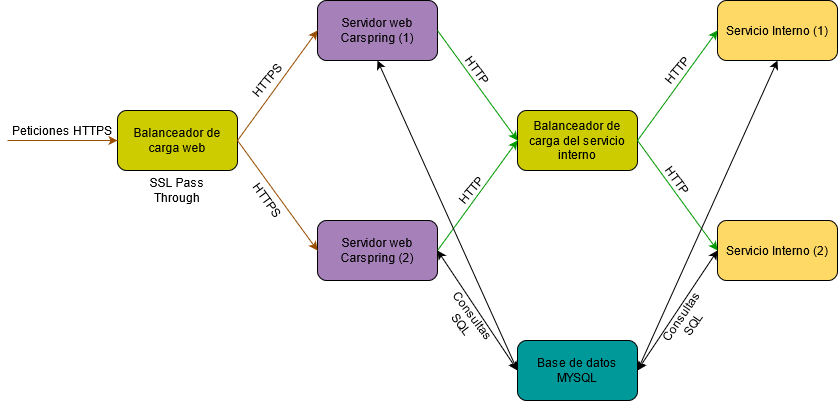

The diagram above was exported from draw.io. Its source (the exported page's mxGraphModel, read from the mxfile embedded in the PNG):
<mxGraphModel dx="1640" dy="436" grid="1" gridSize="10" guides="1" tooltips="1" connect="1" arrows="1" fold="1" page="1" pageScale="1" pageWidth="827" pageHeight="1169" math="0" shadow="0">
  <root>
    <mxCell id="0" />
    <mxCell id="1" parent="0" />
    <mxCell id="qWKgATdOihiyKSpYjkB3-1" value="Balanceador de carga web" style="rounded=1;whiteSpace=wrap;html=1;labelBackgroundColor=none;labelBorderColor=none;fillColor=#CCCC00;" vertex="1" parent="1">
      <mxGeometry x="80" y="330" width="120" height="60" as="geometry" />
    </mxCell>
    <mxCell id="qWKgATdOihiyKSpYjkB3-2" value="" style="endArrow=classic;html=1;entryX=0;entryY=0.5;entryDx=0;entryDy=0;exitX=0;exitY=1;exitDx=0;exitDy=0;strokeColor=#994C00;" edge="1" parent="1" source="qWKgATdOihiyKSpYjkB3-22" target="qWKgATdOihiyKSpYjkB3-1">
      <mxGeometry width="50" height="50" relative="1" as="geometry">
        <mxPoint y="360" as="sourcePoint" />
        <mxPoint x="70" y="360" as="targetPoint" />
        <Array as="points" />
      </mxGeometry>
    </mxCell>
    <mxCell id="qWKgATdOihiyKSpYjkB3-3" value="Servidor web Carspring (2)" style="rounded=1;whiteSpace=wrap;html=1;fillColor=#A680B8;" vertex="1" parent="1">
      <mxGeometry x="280" y="440" width="120" height="60" as="geometry" />
    </mxCell>
    <mxCell id="qWKgATdOihiyKSpYjkB3-4" value="Servidor web Carspring (1)" style="rounded=1;whiteSpace=wrap;html=1;fillColor=#A680B8;" vertex="1" parent="1">
      <mxGeometry x="280" y="220" width="120" height="60" as="geometry" />
    </mxCell>
    <mxCell id="qWKgATdOihiyKSpYjkB3-5" value="&lt;div&gt;Balanceador de carga del servicio interno&lt;/div&gt;" style="rounded=1;whiteSpace=wrap;html=1;fillColor=#CCCC00;" vertex="1" parent="1">
      <mxGeometry x="480" y="330" width="120" height="60" as="geometry" />
    </mxCell>
    <mxCell id="qWKgATdOihiyKSpYjkB3-6" value="Servicio Interno (2)" style="rounded=1;whiteSpace=wrap;html=1;fillColor=#FFD966;" vertex="1" parent="1">
      <mxGeometry x="680" y="440" width="120" height="60" as="geometry" />
    </mxCell>
    <mxCell id="qWKgATdOihiyKSpYjkB3-7" value="Servicio Interno (1)" style="rounded=1;whiteSpace=wrap;html=1;fillColor=#FFD966;" vertex="1" parent="1">
      <mxGeometry x="680" y="220" width="120" height="60" as="geometry" />
    </mxCell>
    <mxCell id="qWKgATdOihiyKSpYjkB3-8" value="Base de datos MYSQL" style="rounded=1;whiteSpace=wrap;html=1;fillColor=#009999;" vertex="1" parent="1">
      <mxGeometry x="480" y="560" width="120" height="60" as="geometry" />
    </mxCell>
    <mxCell id="qWKgATdOihiyKSpYjkB3-9" value="" style="endArrow=classic;html=1;exitX=1;exitY=0.5;exitDx=0;exitDy=0;entryX=0;entryY=0.5;entryDx=0;entryDy=0;strokeColor=#994C00;" edge="1" parent="1" source="qWKgATdOihiyKSpYjkB3-1" target="qWKgATdOihiyKSpYjkB3-3">
      <mxGeometry width="50" height="50" relative="1" as="geometry">
        <mxPoint x="120" y="510" as="sourcePoint" />
        <mxPoint x="170" y="460" as="targetPoint" />
      </mxGeometry>
    </mxCell>
    <mxCell id="qWKgATdOihiyKSpYjkB3-10" value="" style="endArrow=classic;html=1;exitX=1;exitY=0.5;exitDx=0;exitDy=0;entryX=0;entryY=0.5;entryDx=0;entryDy=0;strokeColor=#994C00;" edge="1" parent="1" source="qWKgATdOihiyKSpYjkB3-1" target="qWKgATdOihiyKSpYjkB3-4">
      <mxGeometry width="50" height="50" relative="1" as="geometry">
        <mxPoint x="120" y="510" as="sourcePoint" />
        <mxPoint x="170" y="460" as="targetPoint" />
      </mxGeometry>
    </mxCell>
    <mxCell id="qWKgATdOihiyKSpYjkB3-11" value="" style="endArrow=classic;html=1;exitX=1;exitY=0.5;exitDx=0;exitDy=0;entryX=0;entryY=0.5;entryDx=0;entryDy=0;strokeColor=#009900;" edge="1" parent="1" source="qWKgATdOihiyKSpYjkB3-4" target="qWKgATdOihiyKSpYjkB3-5">
      <mxGeometry width="50" height="50" relative="1" as="geometry">
        <mxPoint x="340" y="430" as="sourcePoint" />
        <mxPoint x="390" y="380" as="targetPoint" />
      </mxGeometry>
    </mxCell>
    <mxCell id="qWKgATdOihiyKSpYjkB3-12" value="" style="endArrow=classic;html=1;entryX=0;entryY=0.5;entryDx=0;entryDy=0;exitX=1;exitY=0.5;exitDx=0;exitDy=0;strokeColor=#009900;" edge="1" parent="1" source="qWKgATdOihiyKSpYjkB3-3" target="qWKgATdOihiyKSpYjkB3-5">
      <mxGeometry width="50" height="50" relative="1" as="geometry">
        <mxPoint x="340" y="430" as="sourcePoint" />
        <mxPoint x="390" y="380" as="targetPoint" />
      </mxGeometry>
    </mxCell>
    <mxCell id="qWKgATdOihiyKSpYjkB3-13" value="" style="endArrow=classic;html=1;entryX=0;entryY=0.5;entryDx=0;entryDy=0;exitX=1;exitY=0.5;exitDx=0;exitDy=0;strokeColor=#009900;" edge="1" parent="1" source="qWKgATdOihiyKSpYjkB3-5" target="qWKgATdOihiyKSpYjkB3-7">
      <mxGeometry width="50" height="50" relative="1" as="geometry">
        <mxPoint x="340" y="430" as="sourcePoint" />
        <mxPoint x="390" y="380" as="targetPoint" />
      </mxGeometry>
    </mxCell>
    <mxCell id="qWKgATdOihiyKSpYjkB3-15" value="" style="endArrow=classic;html=1;entryX=0;entryY=0.5;entryDx=0;entryDy=0;exitX=1;exitY=0.5;exitDx=0;exitDy=0;strokeColor=#009900;" edge="1" parent="1" source="qWKgATdOihiyKSpYjkB3-5" target="qWKgATdOihiyKSpYjkB3-6">
      <mxGeometry width="50" height="50" relative="1" as="geometry">
        <mxPoint x="340" y="430" as="sourcePoint" />
        <mxPoint x="390" y="380" as="targetPoint" />
      </mxGeometry>
    </mxCell>
    <mxCell id="qWKgATdOihiyKSpYjkB3-18" value="" style="endArrow=classic;startArrow=classic;html=1;exitX=0;exitY=0.5;exitDx=0;exitDy=0;entryX=1;entryY=0.5;entryDx=0;entryDy=0;" edge="1" parent="1" source="qWKgATdOihiyKSpYjkB3-8" target="qWKgATdOihiyKSpYjkB3-3">
      <mxGeometry width="50" height="50" relative="1" as="geometry">
        <mxPoint x="280" y="430" as="sourcePoint" />
        <mxPoint x="330" y="380" as="targetPoint" />
      </mxGeometry>
    </mxCell>
    <mxCell id="qWKgATdOihiyKSpYjkB3-19" value="" style="endArrow=classic;startArrow=classic;html=1;exitX=0;exitY=0.5;exitDx=0;exitDy=0;entryX=0.5;entryY=1;entryDx=0;entryDy=0;" edge="1" parent="1" source="qWKgATdOihiyKSpYjkB3-8" target="qWKgATdOihiyKSpYjkB3-4">
      <mxGeometry width="50" height="50" relative="1" as="geometry">
        <mxPoint x="280" y="430" as="sourcePoint" />
        <mxPoint x="330" y="380" as="targetPoint" />
      </mxGeometry>
    </mxCell>
    <mxCell id="qWKgATdOihiyKSpYjkB3-20" value="" style="endArrow=classic;startArrow=classic;html=1;exitX=1;exitY=0.5;exitDx=0;exitDy=0;entryX=0.5;entryY=1;entryDx=0;entryDy=0;" edge="1" parent="1" source="qWKgATdOihiyKSpYjkB3-8" target="qWKgATdOihiyKSpYjkB3-7">
      <mxGeometry width="50" height="50" relative="1" as="geometry">
        <mxPoint x="280" y="430" as="sourcePoint" />
        <mxPoint x="330" y="380" as="targetPoint" />
      </mxGeometry>
    </mxCell>
    <mxCell id="qWKgATdOihiyKSpYjkB3-21" value="" style="endArrow=classic;startArrow=classic;html=1;exitX=1;exitY=0.5;exitDx=0;exitDy=0;entryX=0;entryY=0.5;entryDx=0;entryDy=0;" edge="1" parent="1" source="qWKgATdOihiyKSpYjkB3-8" target="qWKgATdOihiyKSpYjkB3-6">
      <mxGeometry width="50" height="50" relative="1" as="geometry">
        <mxPoint x="280" y="430" as="sourcePoint" />
        <mxPoint x="330" y="380" as="targetPoint" />
      </mxGeometry>
    </mxCell>
    <mxCell id="qWKgATdOihiyKSpYjkB3-22" value="Peticiones HTTPS" style="text;html=1;strokeColor=none;fillColor=none;align=center;verticalAlign=middle;whiteSpace=wrap;rounded=0;labelBackgroundColor=none;" vertex="1" parent="1">
      <mxGeometry x="-30" y="340" width="110" height="20" as="geometry" />
    </mxCell>
    <mxCell id="qWKgATdOihiyKSpYjkB3-23" value="SSL Pass Through" style="text;html=1;strokeColor=none;fillColor=none;align=center;verticalAlign=middle;whiteSpace=wrap;rounded=0;labelBackgroundColor=none;" vertex="1" parent="1">
      <mxGeometry x="100" y="400" width="80" height="20" as="geometry" />
    </mxCell>
    <mxCell id="qWKgATdOihiyKSpYjkB3-24" value="Consultas SQL" style="text;html=1;strokeColor=none;fillColor=none;align=center;verticalAlign=middle;whiteSpace=wrap;rounded=0;labelBackgroundColor=none;rotation=304;" vertex="1" parent="1">
      <mxGeometry x="610" y="530" width="80" height="20" as="geometry" />
    </mxCell>
    <mxCell id="qWKgATdOihiyKSpYjkB3-25" value="Consultas SQL" style="text;html=1;strokeColor=none;fillColor=none;align=center;verticalAlign=middle;whiteSpace=wrap;rounded=0;labelBackgroundColor=none;rotation=53;" vertex="1" parent="1">
      <mxGeometry x="390" y="530" width="80" height="20" as="geometry" />
    </mxCell>
    <mxCell id="qWKgATdOihiyKSpYjkB3-27" value="HTTPS" style="text;html=1;strokeColor=none;fillColor=none;align=center;verticalAlign=middle;whiteSpace=wrap;rounded=0;labelBackgroundColor=none;rotation=310;" vertex="1" parent="1">
      <mxGeometry x="210" y="290" width="40" height="20" as="geometry" />
    </mxCell>
    <mxCell id="qWKgATdOihiyKSpYjkB3-28" value="&lt;div&gt;HTTP&lt;/div&gt;" style="text;html=1;strokeColor=none;fillColor=none;align=center;verticalAlign=middle;whiteSpace=wrap;rounded=0;labelBackgroundColor=none;rotation=310;" vertex="1" parent="1">
      <mxGeometry x="620" y="280" width="40" height="20" as="geometry" />
    </mxCell>
    <mxCell id="qWKgATdOihiyKSpYjkB3-29" value="&lt;div&gt;HTTP&lt;/div&gt;" style="text;html=1;strokeColor=none;fillColor=none;align=center;verticalAlign=middle;whiteSpace=wrap;rounded=0;labelBackgroundColor=none;rotation=310;" vertex="1" parent="1">
      <mxGeometry x="414" y="400" width="40" height="20" as="geometry" />
    </mxCell>
    <mxCell id="qWKgATdOihiyKSpYjkB3-30" value="HTTPS" style="text;html=1;strokeColor=none;fillColor=none;align=center;verticalAlign=middle;whiteSpace=wrap;rounded=0;labelBackgroundColor=none;rotation=54;" vertex="1" parent="1">
      <mxGeometry x="210" y="410" width="40" height="20" as="geometry" />
    </mxCell>
    <mxCell id="qWKgATdOihiyKSpYjkB3-31" value="&lt;div&gt;HTTP&lt;/div&gt;" style="text;html=1;strokeColor=none;fillColor=none;align=center;verticalAlign=middle;whiteSpace=wrap;rounded=0;labelBackgroundColor=none;rotation=54;" vertex="1" parent="1">
      <mxGeometry x="420" y="280" width="40" height="20" as="geometry" />
    </mxCell>
    <mxCell id="qWKgATdOihiyKSpYjkB3-32" value="&lt;div&gt;HTTP&lt;/div&gt;" style="text;html=1;strokeColor=none;fillColor=none;align=center;verticalAlign=middle;whiteSpace=wrap;rounded=0;labelBackgroundColor=none;rotation=54;" vertex="1" parent="1">
      <mxGeometry x="620" y="390" width="40" height="20" as="geometry" />
    </mxCell>
  </root>
</mxGraphModel>